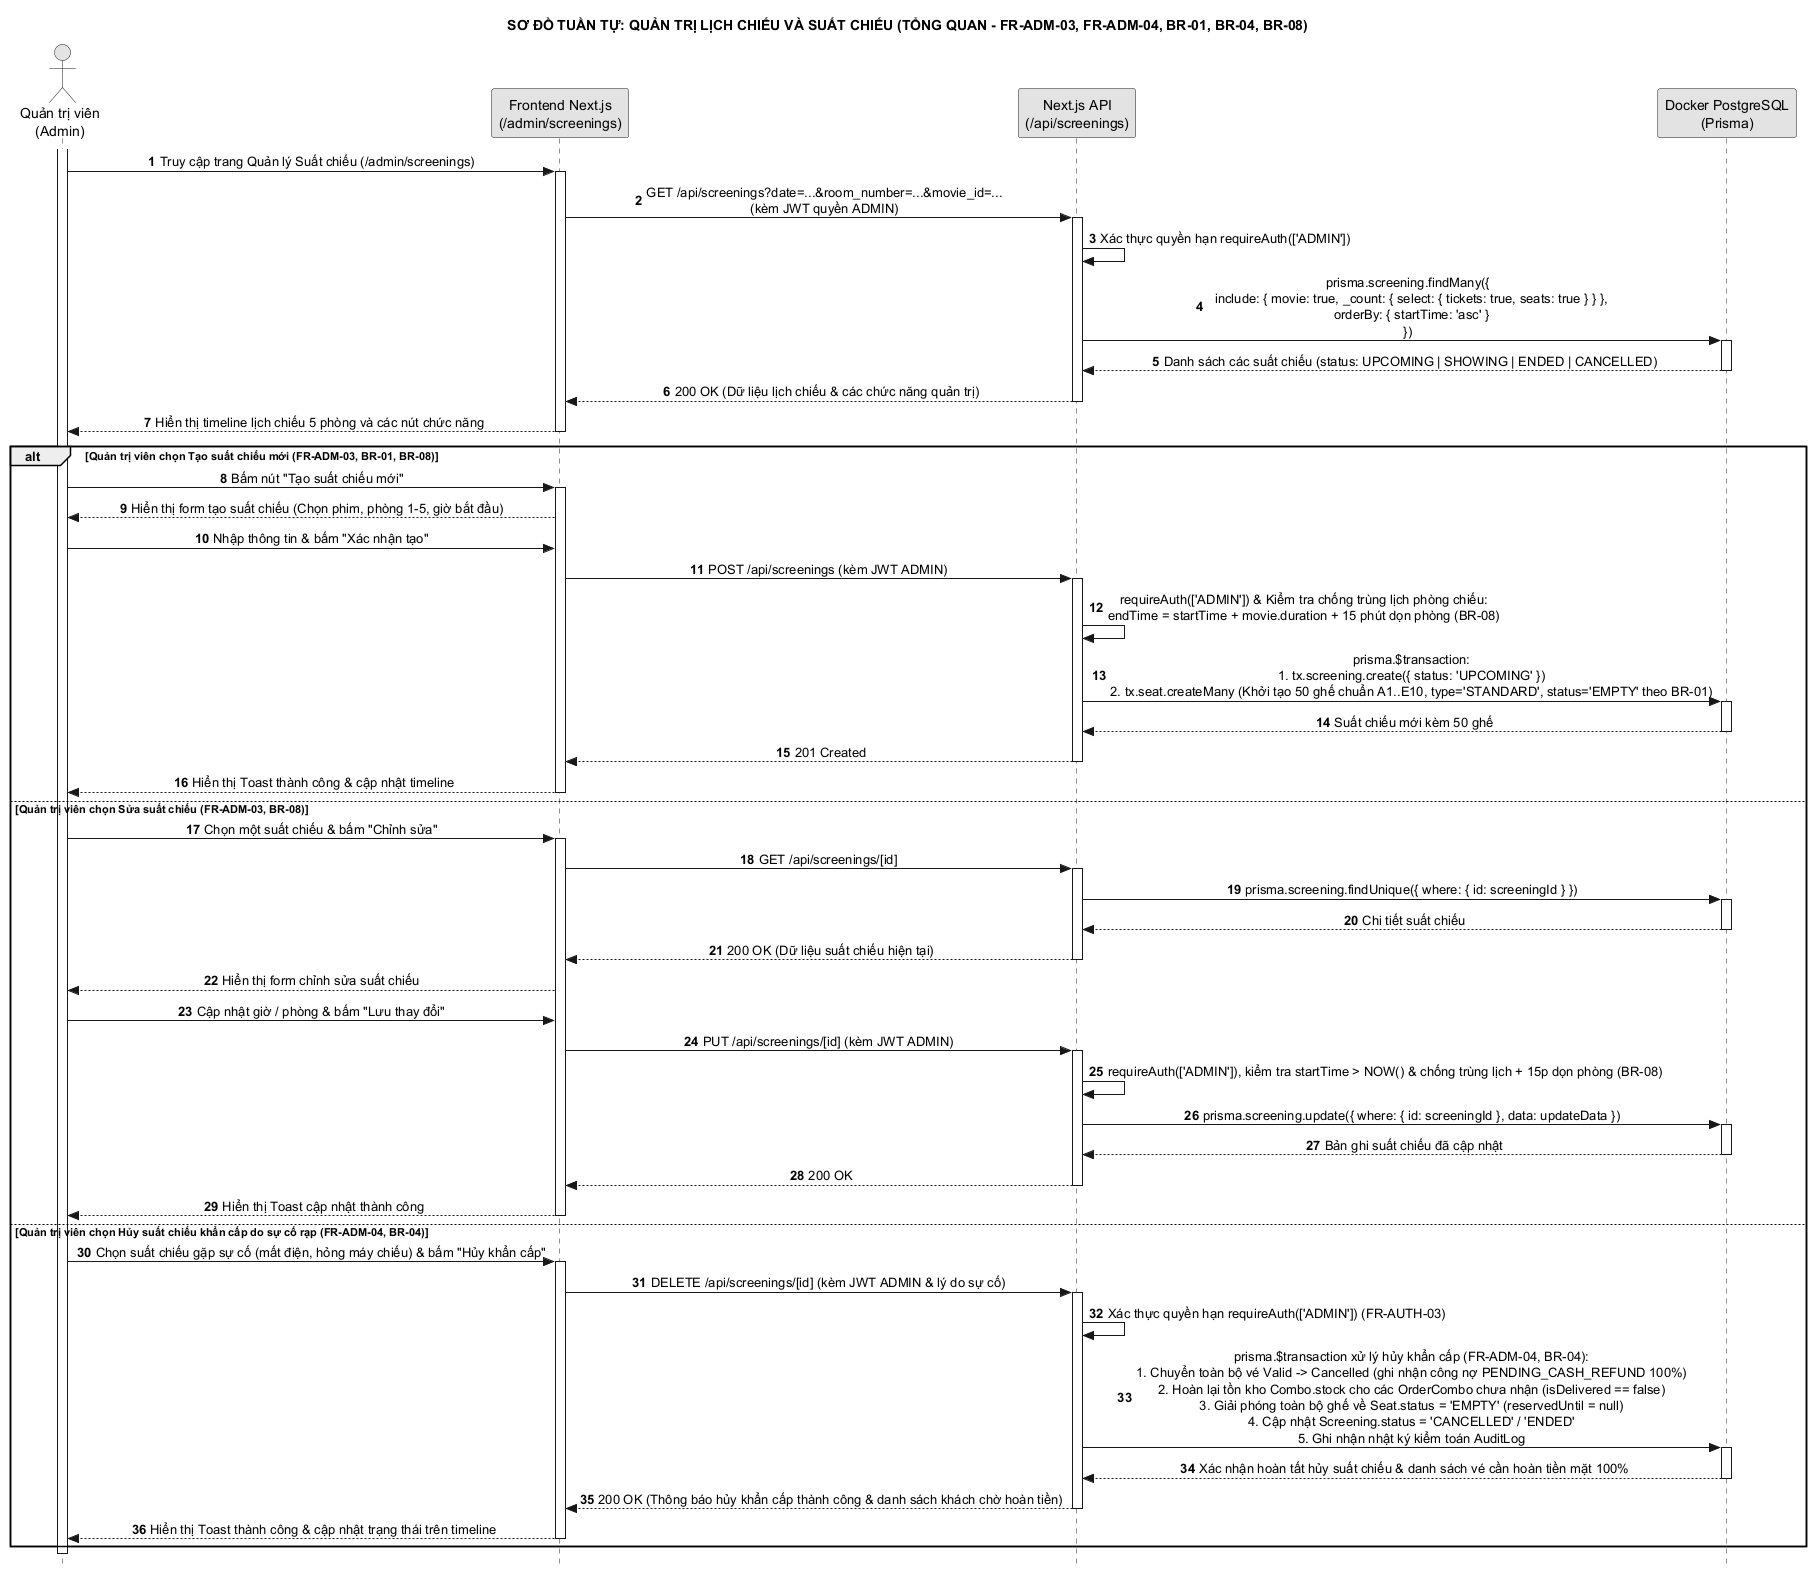

The diagram above was rendered by PlantUML. Its source (embedded in the PNG):
@startuml 34_quan_ly_suat_chieu_tong_quan
hide footbox
autonumber
skinparam style strictuml
skinparam monochrome true
skinparam defaultTextAlignment center
skinparam shadowing false
title SƠ ĐỒ TUẦN TỰ: QUẢN TRỊ LỊCH CHIẾU VÀ SUẤT CHIẾU (TỔNG QUAN - FR-ADM-03, FR-ADM-04, BR-01, BR-04, BR-08)

actor "Quản trị viên\n(Admin)" as A
participant "Frontend Next.js\n(/admin/screenings)" as UI
participant "Next.js API\n(/api/screenings)" as C
participant "Docker PostgreSQL\n(Prisma)" as DB

activate A
A -> UI: Truy cập trang Quản lý Suất chiếu (/admin/screenings)
activate UI
UI -> C: GET /api/screenings?date=...&room_number=...&movie_id=...\n(kèm JWT quyền ADMIN)
activate C
C -> C: Xác thực quyền hạn requireAuth(['ADMIN'])
C -> DB: prisma.screening.findMany({\n  include: { movie: true, _count: { select: { tickets: true, seats: true } } },\n  orderBy: { startTime: 'asc' }\n})
activate DB
DB --> C: Danh sách các suất chiếu (status: UPCOMING | SHOWING | ENDED | CANCELLED)
deactivate DB
C --> UI: 200 OK (Dữ liệu lịch chiếu & các chức năng quản trị)
deactivate C
UI --> A: Hiển thị timeline lịch chiếu 5 phòng và các nút chức năng
deactivate UI

alt Quản trị viên chọn Tạo suất chiếu mới (FR-ADM-03, BR-01, BR-08)
    A -> UI: Bấm nút "Tạo suất chiếu mới"
    activate UI
    UI --> A: Hiển thị form tạo suất chiếu (Chọn phim, phòng 1-5, giờ bắt đầu)
    A -> UI: Nhập thông tin & bấm "Xác nhận tạo"
    UI -> C: POST /api/screenings (kèm JWT ADMIN)
    activate C
    C -> C: requireAuth(['ADMIN']) & Kiểm tra chống trùng lịch phòng chiếu:\nendTime = startTime + movie.duration + 15 phút dọn phòng (BR-08)
    C -> DB: prisma.$transaction:\n1. tx.screening.create({ status: 'UPCOMING' })\n2. tx.seat.createMany (Khởi tạo 50 ghế chuẩn A1..E10, type='STANDARD', status='EMPTY' theo BR-01)
    activate DB
    DB --> C: Suất chiếu mới kèm 50 ghế
    deactivate DB
    C --> UI: 201 Created
    deactivate C
    UI --> A: Hiển thị Toast thành công & cập nhật timeline
    deactivate UI
else Quản trị viên chọn Sửa suất chiếu (FR-ADM-03, BR-08)
    A -> UI: Chọn một suất chiếu & bấm "Chỉnh sửa"
    activate UI
    UI -> C: GET /api/screenings/[id]
    activate C
    C -> DB: prisma.screening.findUnique({ where: { id: screeningId } })
    activate DB
    DB --> C: Chi tiết suất chiếu
    deactivate DB
    C --> UI: 200 OK (Dữ liệu suất chiếu hiện tại)
    deactivate C
    UI --> A: Hiển thị form chỉnh sửa suất chiếu
    A -> UI: Cập nhật giờ / phòng & bấm "Lưu thay đổi"
    UI -> C: PUT /api/screenings/[id] (kèm JWT ADMIN)
    activate C
    C -> C: requireAuth(['ADMIN']), kiểm tra startTime > NOW() & chống trùng lịch + 15p dọn phòng (BR-08)
    C -> DB: prisma.screening.update({ where: { id: screeningId }, data: updateData })
    activate DB
    DB --> C: Bản ghi suất chiếu đã cập nhật
    deactivate DB
    C --> UI: 200 OK
    deactivate C
    UI --> A: Hiển thị Toast cập nhật thành công
    deactivate UI
else Quản trị viên chọn Hủy suất chiếu khẩn cấp do sự cố rạp (FR-ADM-04, BR-04)
    A -> UI: Chọn suất chiếu gặp sự cố (mất điện, hỏng máy chiếu) & bấm "Hủy khẩn cấp"
    activate UI
    UI -> C: DELETE /api/screenings/[id] (kèm JWT ADMIN & lý do sự cố)
    activate C
    C -> C: Xác thực quyền hạn requireAuth(['ADMIN']) (FR-AUTH-03)
    C -> DB: prisma.$transaction xử lý hủy khẩn cấp (FR-ADM-04, BR-04):\n1. Chuyển toàn bộ vé Valid -> Cancelled (ghi nhận công nợ PENDING_CASH_REFUND 100%)\n2. Hoàn lại tồn kho Combo.stock cho các OrderCombo chưa nhận (isDelivered == false)\n3. Giải phóng toàn bộ ghế về Seat.status = 'EMPTY' (reservedUntil = null)\n4. Cập nhật Screening.status = 'CANCELLED' / 'ENDED'\n5. Ghi nhận nhật ký kiểm toán AuditLog
    activate DB
    DB --> C: Xác nhận hoàn tất hủy suất chiếu & danh sách vé cần hoàn tiền mặt 100%
    deactivate DB
    C --> UI: 200 OK (Thông báo hủy khẩn cấp thành công & danh sách khách chờ hoàn tiền)
    deactivate C
    UI --> A: Hiển thị Toast thành công & cập nhật trạng thái trên timeline
    deactivate UI
end
deactivate A
@enduml